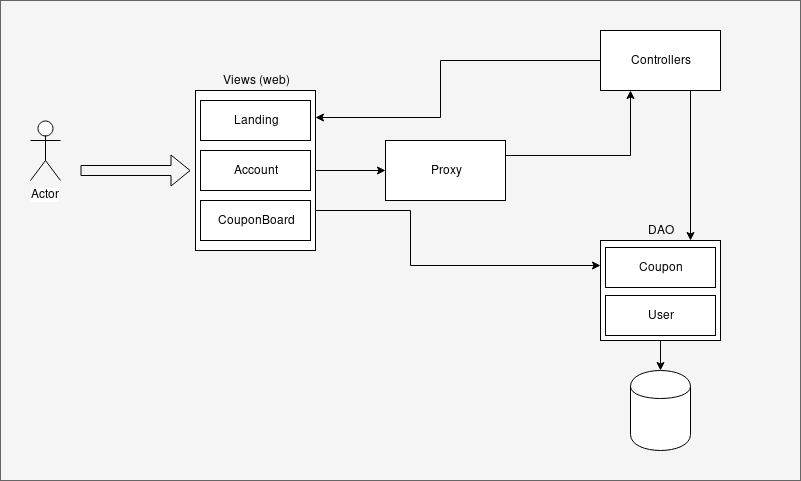

The diagram above was exported from draw.io. Its source (the exported page's mxGraphModel, read from the mxfile embedded in the PNG):
<mxGraphModel dx="2540" dy="502" grid="1" gridSize="10" guides="1" tooltips="1" connect="1" arrows="1" fold="1" page="1" pageScale="1" pageWidth="850" pageHeight="1100" math="0" shadow="0">
  <root>
    <mxCell id="0" />
    <mxCell id="1" parent="0" />
    <mxCell id="Z-9p0wQ7R0n4JPH9yiwN-105" value="" style="rounded=0;whiteSpace=wrap;html=1;fontSize=12;fillColor=#f5f5f5;strokeColor=#666666;fontColor=#333333;" parent="1" vertex="1">
      <mxGeometry x="-854" y="200" width="800" height="480" as="geometry" />
    </mxCell>
    <mxCell id="Z-9p0wQ7R0n4JPH9yiwN-77" value="Actor" style="shape=umlActor;verticalLabelPosition=bottom;labelBackgroundColor=#ffffff;verticalAlign=top;html=1;outlineConnect=0;" parent="1" vertex="1">
      <mxGeometry x="-824" y="320" width="30" height="60" as="geometry" />
    </mxCell>
    <mxCell id="Z-9p0wQ7R0n4JPH9yiwN-81" value="" style="shape=flexArrow;endArrow=classic;html=1;" parent="1" edge="1">
      <mxGeometry width="50" height="50" relative="1" as="geometry">
        <mxPoint x="-774" y="370" as="sourcePoint" />
        <mxPoint x="-664" y="370" as="targetPoint" />
      </mxGeometry>
    </mxCell>
    <mxCell id="Z-9p0wQ7R0n4JPH9yiwN-83" value="" style="shape=cylinder;whiteSpace=wrap;html=1;boundedLbl=1;backgroundOutline=1;" parent="1" vertex="1">
      <mxGeometry x="-224" y="570" width="60" height="80" as="geometry" />
    </mxCell>
    <mxCell id="Z-9p0wQ7R0n4JPH9yiwN-91" style="edgeStyle=orthogonalEdgeStyle;rounded=0;orthogonalLoop=1;jettySize=auto;html=1;exitX=1;exitY=0.5;exitDx=0;exitDy=0;entryX=0;entryY=0.5;entryDx=0;entryDy=0;" parent="1" source="Z-9p0wQ7R0n4JPH9yiwN-85" target="Z-9p0wQ7R0n4JPH9yiwN-90" edge="1">
      <mxGeometry relative="1" as="geometry" />
    </mxCell>
    <mxCell id="Z-9p0wQ7R0n4JPH9yiwN-103" style="edgeStyle=orthogonalEdgeStyle;rounded=0;orthogonalLoop=1;jettySize=auto;html=1;exitX=1;exitY=0.75;exitDx=0;exitDy=0;fontSize=12;entryX=0;entryY=0.25;entryDx=0;entryDy=0;" parent="1" source="Z-9p0wQ7R0n4JPH9yiwN-85" target="Z-9p0wQ7R0n4JPH9yiwN-87" edge="1">
      <mxGeometry relative="1" as="geometry">
        <mxPoint x="-314" y="500" as="targetPoint" />
        <Array as="points">
          <mxPoint x="-444" y="410" />
          <mxPoint x="-444" y="465" />
        </Array>
      </mxGeometry>
    </mxCell>
    <mxCell id="Z-9p0wQ7R0n4JPH9yiwN-85" value="Views (web)" style="rounded=0;html=1;whiteSpace=wrap;fontSize=12;labelPosition=center;verticalLabelPosition=top;align=center;verticalAlign=bottom;" parent="1" vertex="1">
      <mxGeometry x="-659" y="290" width="120" height="160" as="geometry" />
    </mxCell>
    <mxCell id="Z-9p0wQ7R0n4JPH9yiwN-93" style="edgeStyle=orthogonalEdgeStyle;rounded=0;orthogonalLoop=1;jettySize=auto;html=1;exitX=0.75;exitY=1;exitDx=0;exitDy=0;entryX=0.75;entryY=0;entryDx=0;entryDy=0;" parent="1" source="Z-9p0wQ7R0n4JPH9yiwN-86" target="Z-9p0wQ7R0n4JPH9yiwN-87" edge="1">
      <mxGeometry relative="1" as="geometry" />
    </mxCell>
    <mxCell id="Z-9p0wQ7R0n4JPH9yiwN-101" style="edgeStyle=orthogonalEdgeStyle;rounded=0;orthogonalLoop=1;jettySize=auto;html=1;exitX=0;exitY=0.5;exitDx=0;exitDy=0;fontSize=12;entryX=0.998;entryY=0.169;entryDx=0;entryDy=0;entryPerimeter=0;" parent="1" source="Z-9p0wQ7R0n4JPH9yiwN-86" target="Z-9p0wQ7R0n4JPH9yiwN-85" edge="1">
      <mxGeometry relative="1" as="geometry">
        <mxPoint x="-514" y="317" as="targetPoint" />
        <Array as="points">
          <mxPoint x="-414" y="260" />
          <mxPoint x="-414" y="317" />
        </Array>
      </mxGeometry>
    </mxCell>
    <mxCell id="Z-9p0wQ7R0n4JPH9yiwN-86" value="Controllers" style="rounded=0;whiteSpace=wrap;html=1;" parent="1" vertex="1">
      <mxGeometry x="-254" y="230" width="120" height="60" as="geometry" />
    </mxCell>
    <mxCell id="Z-9p0wQ7R0n4JPH9yiwN-89" style="edgeStyle=orthogonalEdgeStyle;rounded=0;orthogonalLoop=1;jettySize=auto;html=1;exitX=0.5;exitY=1;exitDx=0;exitDy=0;entryX=0.5;entryY=0;entryDx=0;entryDy=0;" parent="1" source="Z-9p0wQ7R0n4JPH9yiwN-87" target="Z-9p0wQ7R0n4JPH9yiwN-83" edge="1">
      <mxGeometry relative="1" as="geometry">
        <mxPoint x="-194" y="570" as="targetPoint" />
      </mxGeometry>
    </mxCell>
    <mxCell id="Z-9p0wQ7R0n4JPH9yiwN-87" value="DAO" style="rounded=0;whiteSpace=wrap;html=1;labelPosition=center;verticalLabelPosition=top;align=center;verticalAlign=bottom;" parent="1" vertex="1">
      <mxGeometry x="-254" y="440" width="120" height="100" as="geometry" />
    </mxCell>
    <mxCell id="Z-9p0wQ7R0n4JPH9yiwN-92" style="edgeStyle=orthogonalEdgeStyle;rounded=0;orthogonalLoop=1;jettySize=auto;html=1;exitX=1;exitY=0.25;exitDx=0;exitDy=0;entryX=0.25;entryY=1;entryDx=0;entryDy=0;" parent="1" source="Z-9p0wQ7R0n4JPH9yiwN-90" target="Z-9p0wQ7R0n4JPH9yiwN-86" edge="1">
      <mxGeometry relative="1" as="geometry" />
    </mxCell>
    <mxCell id="Z-9p0wQ7R0n4JPH9yiwN-90" value="Proxy" style="rounded=0;whiteSpace=wrap;html=1;" parent="1" vertex="1">
      <mxGeometry x="-469" y="340" width="120" height="60" as="geometry" />
    </mxCell>
    <mxCell id="Z-9p0wQ7R0n4JPH9yiwN-94" value="Landing" style="rounded=0;whiteSpace=wrap;html=1;" parent="1" vertex="1">
      <mxGeometry x="-654" y="300" width="110" height="40" as="geometry" />
    </mxCell>
    <mxCell id="Z-9p0wQ7R0n4JPH9yiwN-95" value="Account" style="rounded=0;whiteSpace=wrap;html=1;" parent="1" vertex="1">
      <mxGeometry x="-654" y="350" width="110" height="40" as="geometry" />
    </mxCell>
    <mxCell id="Z-9p0wQ7R0n4JPH9yiwN-96" value="CouponBoard" style="rounded=0;whiteSpace=wrap;html=1;" parent="1" vertex="1">
      <mxGeometry x="-654" y="400" width="110" height="40" as="geometry" />
    </mxCell>
    <mxCell id="Z-9p0wQ7R0n4JPH9yiwN-99" value="User" style="rounded=0;whiteSpace=wrap;html=1;" parent="1" vertex="1">
      <mxGeometry x="-249" y="495" width="110" height="40" as="geometry" />
    </mxCell>
    <mxCell id="Z-9p0wQ7R0n4JPH9yiwN-100" value="Coupon" style="rounded=0;whiteSpace=wrap;html=1;" parent="1" vertex="1">
      <mxGeometry x="-249" y="447" width="110" height="40" as="geometry" />
    </mxCell>
  </root>
</mxGraphModel>